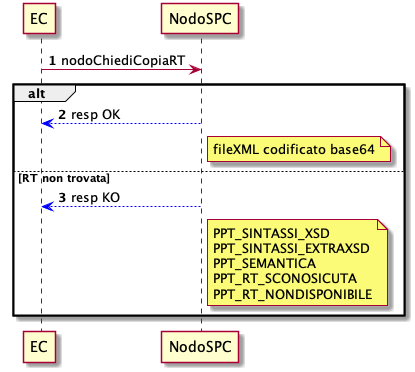

The diagram above was rendered by PlantUML. Its source (embedded in the PNG):
@startuml
autonumber

EC -> NodoSPC: nodoChiediCopiaRT
alt
NodoSPC -[#blue]-> EC: resp OK
note right NodoSPC:  fileXML codificato base64
else RT non trovata
NodoSPC -[#blue]-> EC:resp KO
note right NodoSPC:  PPT_SINTASSI_XSD\nPPT_SINTASSI_EXTRAXSD\nPPT_SEMANTICA\nPPT_RT_SCONOSICUTA\nPPT_RT_NONDISPONIBILE
end alt

@enduml